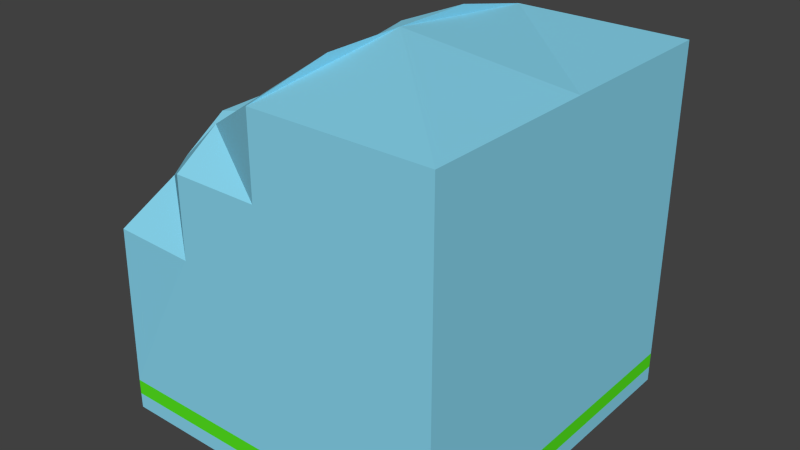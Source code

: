 # Source: destroyedbox2.blend  (saved by Blender 2.72.0; exported with 4.5.12 LTS)
import bpy
from mathutils import Matrix  # noqa: F401  (used for matrix-valued properties, if any)

bpy.ops.wm.read_factory_settings(use_empty=True)
scene = bpy.context.scene
scene.name = 'Scene'

# ---- collections
col_collection_1 = bpy.data.collections.new('Collection 1'); scene.collection.children.link(col_collection_1)

# ---- materials (node trees are filled in below, after node groups)
mat_mainmat = bpy.data.materials.new('mainmat')
mat_mainmat.alpha_threshold = 0.0
mat_mainmat.use_transparent_shadow = False
mat_mainmat.diffuse_color = (0.2517, 0.6797, 0.8689, 1.0)
mat_mainmat.roughness = 0.5
mat_mainmat.line_color = (0.0, 0.0, 0.0, 1.0)
mat_baselightmat = bpy.data.materials.new('baselightmat')
mat_baselightmat.alpha_threshold = 0.0
mat_baselightmat.use_transparent_shadow = False
mat_baselightmat.diffuse_color = (0.09483, 0.8, 0.01411, 1.0)
mat_baselightmat.roughness = 0.5

# ---- material node trees

# ---- world
world_world = bpy.data.worlds.new('World'); scene.world = world_world
world_world.color = (0.05088, 0.05088, 0.05088)
world_world.use_sun_shadow = False
world_world.sun_shadow_jitter_overblur = 0.0
world_world.cycles.sampling_method = 'MANUAL'
world_world.cycles.sample_map_resolution = 256

# ---- meshes
me_cube = bpy.data.meshes.new('Cube')
me_cube.from_pydata([(1.0, 1.0, -1.0), (1.0, -1.0, -1.0), (-1.0, -1.0, -1.0), (-1.0, 1.0, -1.0), (1.0, 1.0, 1.0), (1.0, -1.0, 1.0), (-0.733, -0.7519, 0.4855), (-0.733, 0.7519, 0.7113), (1.0, 1.0, -0.8223), (1.0, -1.0, -0.8223), (-1.0, -1.0, -0.8223), (-1.0, 1.0, -0.8223), (1.0, -5.96e-08, -1.0), (1.788e-07, 1.0, -1.0), (1.0, 1.0, 0.08887), (0.0, -1.0, -1.0), (1.0, -1.0, 0.08887), (-1.0, 2.98e-07, -1.0), (-1.0, -0.98, 0.08887), (-1.0, 0.98, 0.08887), (1.0, -5.364e-07, 1.0), (2.384e-07, 1.0, 1.0), (-5.364e-07, -1.0, 1.0), (-0.733, 1.788e-07, 0.6486), (1.0, 1.0, -0.9111), (1.0, -1.0, -0.9111), (-1.0, -1.0, -0.9111), (-1.0, 1.0, -0.9111), (1.0, -5.96e-08, -0.8223), (-5.96e-08, -1.0, -0.8223), (-1.0, 2.98e-07, -0.8223), (1.788e-07, 1.0, -0.8223), (5.96e-08, 1.192e-07, -1.0), (-1.49e-07, -1.788e-07, 1.105), (1.0, -2.98e-07, 0.08887), (-2.98e-07, -1.0, 0.08887), (-1.0, 2.384e-07, 0.08887), (1.788e-07, 1.0, -0.9111), (1.0, -5.96e-08, -0.9111), (0.0, -1.0, -0.9111), (-1.0, 2.98e-07, -0.9111), (2.384e-07, 1.0, 0.08887), (-0.8126, 0.7731, 0.3697), (-0.4074, 0.8243, 0.7615), (-0.6444, 0.5, 0.5903), (4.47e-08, 0.5, 1.105), (-0.9034, 0.5, 0.08887), (-0.5, 1.0, 0.08887), (2.384e-07, 1.0, 0.5444), (-0.5, -1.0, 0.08887), (-0.4074, -0.8243, 0.7615), (-0.4074, 0.0, 0.8265), (-0.8126, -0.7731, 0.3697), (-4.172e-07, -1.0, 0.5444), (-0.8587, 2.086e-07, 0.4794), (-0.733, -0.5, 0.6486), (-3.427e-07, -0.5, 1.105), (-1.0, -0.5, 0.08887), (-0.5, 1.0, 0.5444), (-0.5, -1.0, 0.5444), (-0.9273, -0.5, 0.3893), (-0.4074, -0.5, 0.7271), (-0.4074, 0.5, 0.941), (-0.9273, 0.5, 0.3893)], [], [(32, 15, 2, 17), (34, 20, 5, 16), (37, 13, 3, 27), (38, 28, 9, 25), (39, 29, 10, 26), (40, 30, 11, 27), (41, 31, 11, 19, 47), (13, 32, 17, 3), (0, 12, 32, 13), (12, 1, 15, 32), (4, 21, 45, 33, 20), (28, 34, 16, 9), (8, 14, 34, 28), (14, 4, 20, 34), (9, 16, 35, 29), (30, 36, 46, 19, 11), (31, 37, 27, 11), (8, 24, 37, 31), (24, 0, 13, 37), (12, 38, 25, 1), (0, 24, 38, 12), (24, 8, 28, 38), (15, 39, 26, 2), (1, 25, 39, 15), (25, 9, 29, 39), (17, 40, 27, 3), (2, 26, 40, 17), (26, 10, 30, 40), (58, 47, 19, 42), (4, 14, 41, 48, 21), (14, 8, 31, 41), (59, 50, 6, 52), (29, 35, 49, 18, 10), (60, 55, 23, 54), (61, 55, 6, 50), (16, 5, 22, 53, 35), (62, 44, 23, 51), (63, 44, 7, 42), (20, 33, 56, 22, 5), (10, 18, 57, 36, 30), (43, 58, 42, 7), (21, 48, 58, 43), (48, 41, 47, 58), (49, 59, 52, 18), (35, 53, 59, 49), (53, 22, 50, 59), (57, 60, 54, 36), (18, 52, 60, 57), (52, 6, 55, 60), (56, 61, 50, 22), (33, 51, 61, 56), (51, 23, 55, 61), (45, 62, 51, 33), (21, 43, 62, 45), (43, 7, 44, 62), (46, 63, 42, 19), (36, 54, 63, 46), (54, 23, 44, 63)])
me_cube.polygons.foreach_set('material_index', [0, 0, 0, 1, 1, 1, 0, 0, 0, 0, 0, 0, 0, 0, 0, 0, 1, 1, 0, 0, 0, 1, 0, 0, 1, 0, 0, 1, 0, 0, 0, 0, 0, 0, 0, 0, 0, 0, 0, 0, 0, 0, 0, 0, 0, 0, 0, 0, 0, 0, 0, 0, 0, 0, 0, 0, 0, 0])
me_cube.materials.append(mat_mainmat)
me_cube.materials.append(mat_baselightmat)
me_cube.use_remesh_preserve_volume = False
me_cube.use_remesh_preserve_attributes = False
me_cube.use_mirror_vertex_groups = False
me_cube.update()

# ---- objects
ob_cube = bpy.data.objects.new('Cube', me_cube)

# ---- transforms, parenting, visibility, modifiers, constraints
ob_cube.location = (0.0, 0.0, 1.223)
ob_cube.lock_rotations_4d = False
ob_cube.empty_display_type = 'ARROWS'
ob_cube.lineart.crease_threshold = 0.0

# ---- collection membership
col_collection_1.objects.link(ob_cube)

# ---- scene / render settings (as saved in the file)
scene.frame_start = 1; scene.frame_end = 250; scene.frame_set(1)
scene.render.engine = 'BLENDER_EEVEE_NEXT'
scene.render.resolution_percentage = 50
scene.render.dither_intensity = 0.0
scene.cycles.use_denoising = False
scene.cycles.samples = 10
scene.cycles.sampling_pattern = 'TABULATED_SOBOL'
scene.cycles.light_sampling_threshold = 0.0
scene.cycles.use_adaptive_sampling = False
scene.cycles.use_light_tree = False
scene.cycles.blur_glossy = 0.0
scene.cycles.pixel_filter_type = 'GAUSSIAN'
scene.cycles.sample_clamp_indirect = 0.0
scene.view_settings.view_transform = 'Standard'
bpy.context.view_layer.update()

# ---- added for rendering (the .blend has no active camera and no usable light): camera, sun
cam_auto = bpy.data.cameras.new('AutoCamera')
cam_auto.lens = 50.0
cam_auto.sensor_width = 36.0
cam_auto.clip_end = 1000.0
ob_auto_camera = bpy.data.objects.new('AutoCamera', cam_auto)
scene.collection.objects.link(ob_auto_camera)
ob_auto_camera.location = (3.26212, -3.91454, 3.8852)
ob_auto_camera.rotation_euler = (1.09748, -7.21219e-08, 0.694738)
scene.camera = ob_auto_camera
light_auto_sun = bpy.data.lights.new('AutoSun', 'SUN')
light_auto_sun.energy = 3.0
light_auto_sun.angle = 0.0523599
ob_auto_sun = bpy.data.objects.new('AutoSun', light_auto_sun)
scene.collection.objects.link(ob_auto_sun)
ob_auto_sun.rotation_euler = (0.872665, 0.174533, 0.523599)
bpy.context.view_layer.update()
